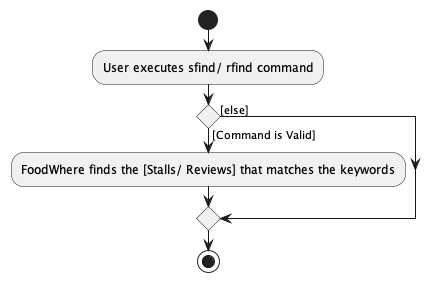

The diagram above was rendered by PlantUML. Its source (embedded in the PNG):
@startuml
start
:User executes sfind/ rfind command;

'Since the beta syntax does not support placing the condition outside the
'diamond we place it as the true branch instead.
if () then ([Command is Valid])
    :FoodWhere finds the [Stalls/ Reviews] that matches the keywords;
else ([else])
endif
stop
@enduml